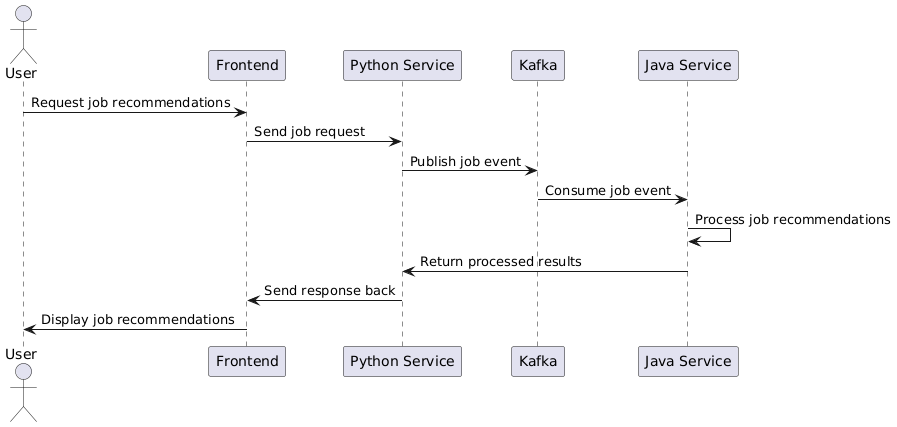

The diagram above was rendered by PlantUML. Its source (embedded in the PNG):
@startuml
actor User as U
participant "Frontend" as FE
participant "Python Service" as PS
participant "Kafka" as K
participant "Java Service" as JS

U -> FE: Request job recommendations
FE -> PS: Send job request
PS -> K: Publish job event
K -> JS: Consume job event
JS -> JS: Process job recommendations
JS -> PS: Return processed results
PS -> FE: Send response back
FE -> U: Display job recommendations
@enduml